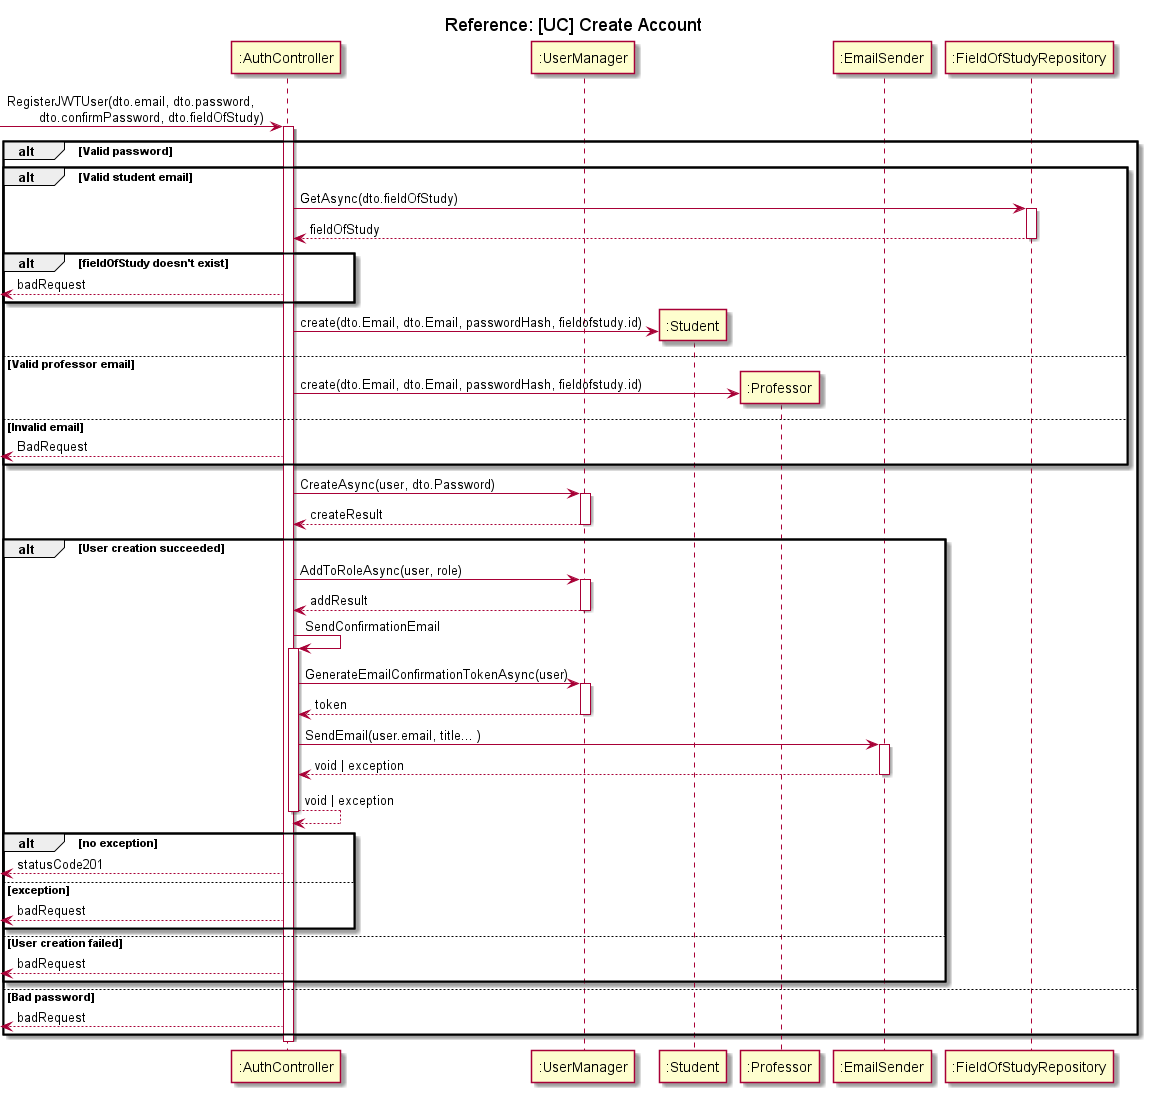

The diagram above was rendered by PlantUML. Its source (embedded in the PNG):
@startuml Register

title Reference: [UC] Create Account

participant ":AuthController" as controller
participant ":UserManager" as userManager
participant ":Student" as student
participant ":Professor" as professor
participant ":EmailSender" as emailSender
participant ":FieldOfStudyRepository" as fieldOfStudyRepository

-> controller : RegisterJWTUser(dto.email, dto.password,\n\tdto.confirmPassword, dto.fieldOfStudy)
activate controller

alt Valid password
    alt Valid student email
        controller -> fieldOfStudyRepository: GetAsync(dto.fieldOfStudy)
        activate fieldOfStudyRepository
        fieldOfStudyRepository --> controller: fieldOfStudy
        deactivate fieldOfStudyRepository

        alt fieldOfStudy doesn't exist
            <-- controller: badRequest
        end

        controller -> student**: create(dto.Email, dto.Email, passwordHash, fieldofstudy.id)
        ' student --> controller: user
    else Valid professor email
        controller -> professor**: create(dto.Email, dto.Email, passwordHash, fieldofstudy.id)
    else Invalid email
        <-- controller: BadRequest
    end

    controller -> userManager: CreateAsync(user, dto.Password)
    activate userManager
    userManager --> controller: createResult
    deactivate userManager

    alt User creation succeeded
        controller -> userManager: AddToRoleAsync(user, role)
        activate userManager
        userManager --> controller: addResult
        deactivate userManager

        ' -> controller
        controller -> controller: SendConfirmationEmail
        activate controller
        
        controller -> userManager: GenerateEmailConfirmationTokenAsync(user)
        activate userManager
        userManager --> controller: token
        deactivate userManager
        
        controller -> emailSender: SendEmail(user.email, title... )
        activate emailSender
        emailSender --> controller: void | exception
        deactivate emailSender
        
        controller --> controller: void | exception
        deactivate controller

        alt no exception
            <-- controller: statusCode201
        else exception
            <-- controller: badRequest
        end
    else User creation failed
        <-- controller: badRequest
    end
else Bad password
    <-- controller: badRequest
end

deactivate controller

@enduml